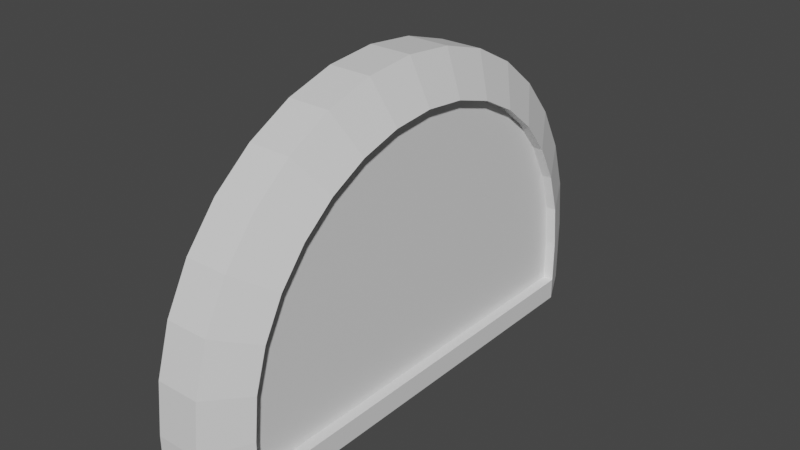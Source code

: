 # Source: compteur.blend  (saved by Blender 3.1.7; exported with 4.5.12 LTS)
import bpy
from mathutils import Matrix  # noqa: F401  (used for matrix-valued properties, if any)

bpy.ops.wm.read_factory_settings(use_empty=True)
scene = bpy.context.scene
scene.name = 'Scene'

# ---- collections
col_collection = bpy.data.collections.new('Collection'); scene.collection.children.link(col_collection)

# ---- materials (node trees are filled in below, after node groups)
mat_fond = bpy.data.materials.new('Fond')
mat_fond.use_transparent_shadow = False
mat_bord = bpy.data.materials.new('Bord')
mat_bord.use_transparent_shadow = False
mat_aiguille = bpy.data.materials.new('Aiguille')
mat_aiguille.use_transparent_shadow = False
mat_vitre = bpy.data.materials.new('Vitre')
mat_vitre.use_transparent_shadow = False
mat_aiguillelimit = bpy.data.materials.new('AiguilleLimit')
mat_aiguillelimit.use_transparent_shadow = False

# ---- material node trees
mat_fond.use_nodes = True; mat_fond.node_tree.nodes.clear()
_N = mat_fond.node_tree.nodes; _L = mat_fond.node_tree.links
n0 = _N.new('ShaderNodeBsdfPrincipled'); n0.name = 'Principled BSDF'; n0.location = (10, 300)
n0.distribution = 'GGX'
n0.subsurface_method = 'RANDOM_WALK_SKIN'
n0.inputs[3].default_value = 1.45
n0.inputs[27].default_value = (0.0, 0.0, 0.0, 1.0)
n0.inputs[28].default_value = 1.0
n1 = _N.new('ShaderNodeOutputMaterial'); n1.name = 'Material Output'; n1.location = (300, 300)
_L.new(n0.outputs[0], n1.inputs[0])
n1.is_active_output = True
mat_bord.use_nodes = True; mat_bord.node_tree.nodes.clear()
_N = mat_bord.node_tree.nodes; _L = mat_bord.node_tree.links
n0 = _N.new('ShaderNodeBsdfPrincipled'); n0.name = 'Principled BSDF'; n0.location = (10, 300)
n0.distribution = 'GGX'
n0.subsurface_method = 'RANDOM_WALK_SKIN'
n0.inputs[3].default_value = 1.45
n0.inputs[27].default_value = (0.0, 0.0, 0.0, 1.0)
n0.inputs[28].default_value = 1.0
n1 = _N.new('ShaderNodeOutputMaterial'); n1.name = 'Material Output'; n1.location = (300, 300)
_L.new(n0.outputs[0], n1.inputs[0])
n1.is_active_output = True
mat_aiguille.use_nodes = True; mat_aiguille.node_tree.nodes.clear()
_N = mat_aiguille.node_tree.nodes; _L = mat_aiguille.node_tree.links
n0 = _N.new('ShaderNodeBsdfPrincipled'); n0.name = 'Principled BSDF'; n0.location = (10, 300)
n0.distribution = 'GGX'
n0.subsurface_method = 'RANDOM_WALK_SKIN'
n0.inputs[3].default_value = 1.45
n0.inputs[27].default_value = (0.0, 0.0, 0.0, 1.0)
n0.inputs[28].default_value = 1.0
n1 = _N.new('ShaderNodeOutputMaterial'); n1.name = 'Material Output'; n1.location = (300, 300)
_L.new(n0.outputs[0], n1.inputs[0])
n1.is_active_output = True
mat_vitre.use_nodes = True; mat_vitre.node_tree.nodes.clear()
_N = mat_vitre.node_tree.nodes; _L = mat_vitre.node_tree.links
n0 = _N.new('ShaderNodeBsdfPrincipled'); n0.name = 'Principled BSDF'; n0.location = (10, 300)
n0.distribution = 'GGX'
n0.subsurface_method = 'RANDOM_WALK_SKIN'
n0.inputs[3].default_value = 1.45
n0.inputs[27].default_value = (0.0, 0.0, 0.0, 1.0)
n0.inputs[28].default_value = 1.0
n1 = _N.new('ShaderNodeOutputMaterial'); n1.name = 'Material Output'; n1.location = (300, 300)
_L.new(n0.outputs[0], n1.inputs[0])
n1.is_active_output = True
mat_aiguillelimit.use_nodes = True; mat_aiguillelimit.node_tree.nodes.clear()
_N = mat_aiguillelimit.node_tree.nodes; _L = mat_aiguillelimit.node_tree.links
n0 = _N.new('ShaderNodeBsdfPrincipled'); n0.name = 'Principled BSDF'; n0.location = (10, 300)
n0.distribution = 'GGX'
n0.subsurface_method = 'RANDOM_WALK_SKIN'
n0.inputs[3].default_value = 1.45
n0.inputs[27].default_value = (0.0, 0.0, 0.0, 1.0)
n0.inputs[28].default_value = 1.0
n1 = _N.new('ShaderNodeOutputMaterial'); n1.name = 'Material Output'; n1.location = (300, 300)
_L.new(n0.outputs[0], n1.inputs[0])
n1.is_active_output = True

# ---- world
world_world = bpy.data.worlds.new('World'); scene.world = world_world
world_world.use_nodes = True; world_world.node_tree.nodes.clear()
_N = world_world.node_tree.nodes; _L = world_world.node_tree.links
n0 = _N.new('ShaderNodeOutputWorld'); n0.name = 'World Output'; n0.location = (300, 300)
n1 = _N.new('ShaderNodeBackground'); n1.name = 'Background'; n1.location = (10, 300)
n1.inputs[0].default_value = (0.05088, 0.05088, 0.05088, 1.0)
_L.new(n1.outputs[0], n0.inputs[0])
n0.is_active_output = True
world_world.color = (0.05088, 0.05088, 0.05088)
world_world.use_sun_shadow = False
world_world.sun_shadow_jitter_overblur = 0.0

# ---- meshes
me_cylinder = bpy.data.meshes.new('Cylinder')
me_cylinder.from_pydata([(-1.947e-07, 1.0, -0.05), (0.2, 1.0, -0.05), (0.2, -1.0, -0.05), (-2.821e-07, -1.0, -0.05), (-0.1951, -0.9808, -0.05), (-0.3827, -0.9239, -0.05), (-0.5556, -0.8315, -0.05), (-0.7071, -0.7071, -0.05), (-0.8315, -0.5556, -0.05), (-0.9239, -0.3827, -0.05), (-0.9808, -0.1951, -0.05), (-1.0, 1.463e-07, -0.05), (-0.9808, 0.1951, -0.05), (-0.9239, 0.3827, -0.05), (-0.8315, 0.5556, -0.05), (-0.7071, 0.7071, -0.05), (-0.5556, 0.8315, -0.05), (-0.3827, 0.9239, -0.05), (-0.1951, 0.9808, -0.05), (0.2, 1.192e-07, -0.05)], [], [(18, 19, 0), (19, 4, 3), (17, 19, 18), (16, 19, 17), (15, 19, 16), (14, 19, 15), (13, 19, 14), (12, 19, 13), (11, 19, 12), (10, 19, 11), (10, 9, 19), (19, 9, 8), (19, 7, 6), (19, 6, 5), (19, 5, 4), (19, 1, 0), (2, 19, 3), (19, 8, 7)])
_uv = me_cylinder.uv_layers.new(name='UVMap')
_uv.uv.foreach_set('vector', [0.9904, 0.1976, 0.5, 1.524e-05, 1.0, 0.1, 0.5, 1.524e-05, 0.009607, 0.1976, 1.788e-07, 0.1, 0.9619, 0.2914, 0.5, 1.524e-05, 0.9904, 0.1976, 0.9157, 0.3778, 0.5, 1.524e-05, 0.9619, 0.2914, 0.8536, 0.4536, 0.5, 1.524e-05, 0.9157, 0.3778, 0.7778, 0.5158, 0.5, 1.524e-05, 0.8536, 0.4536, 0.6913, 0.562, 0.5, 1.524e-05, 0.7778, 0.5158, 0.5975, 0.5904, 0.5, 1.524e-05, 0.6913, 0.562, 0.5, 0.6, 0.5, 1.524e-05, 0.5975, 0.5904, 0.4025, 0.5904, 0.5, 1.524e-05, 0.5, 0.6, 0.4025, 0.5904, 0.3087, 0.562, 0.5, 1.524e-05, 0.5, 1.524e-05, 0.3087, 0.562, 0.2222, 0.5157, 0.5, 1.524e-05, 0.1464, 0.4536, 0.08427, 0.3778, 0.5, 1.524e-05, 0.08427, 0.3778, 0.03806, 0.2914, 0.5, 1.524e-05, 0.03806, 0.2914, 0.009607, 0.1976, 0.5, 1.524e-05, 1.0, 1.527e-05, 1.0, 0.1, 1.788e-07, 1.524e-05, 0.5, 1.524e-05, 1.788e-07, 0.1, 0.5, 1.524e-05, 0.2222, 0.5157, 0.1464, 0.4536])
me_cylinder.materials.append(mat_fond)
me_cylinder.use_remesh_fix_poles = True
me_cylinder.use_remesh_preserve_attributes = False
me_cylinder.update()
me_cylinder_002 = bpy.data.meshes.new('Cylinder.002')
me_cylinder_002.from_pydata([(1.752e-07, 1.0, -0.1), (-1.752e-07, 1.0, 0.2), (0.2, 1.0, 0.2), (0.2, -1.0, -0.1), (0.2, -1.0, 0.2), (8.781e-08, -1.0, -0.1), (-2.627e-07, -1.0, 0.2), (-0.1951, -0.9808, -0.1), (-0.1951, -0.9808, 0.2), (-0.3827, -0.9239, -0.1), (-0.3827, -0.9239, 0.2), (-0.5556, -0.8315, -0.1), (-0.5556, -0.8315, 0.2), (-0.7071, -0.7071, -0.1), (-0.7071, -0.7071, 0.2), (-0.8315, -0.5556, -0.1), (-0.8315, -0.5556, 0.2), (-0.9239, -0.3827, -0.1), (-0.9239, -0.3827, 0.2), (-0.9808, -0.1951, -0.1), (-0.9808, -0.1951, 0.2), (-1.0, -1.09e-07, -0.1), (-1.0, 1.328e-07, 0.2), (-0.9808, 0.1951, -0.1), (-0.9808, 0.1951, 0.2), (-0.9239, 0.3827, -0.1), (-0.9239, 0.3827, 0.2), (-0.8315, 0.5556, -0.1), (-0.8315, 0.5556, 0.2), (-0.7071, 0.7071, -0.1), (-0.7071, 0.7071, 0.2), (-0.5556, 0.8315, -0.1), (-0.5556, 0.8315, 0.2), (-0.3827, 0.9239, -0.1), (-0.3827, 0.9239, 0.2), (-0.1951, 0.9808, -0.1), (-0.1951, 0.9808, 0.2), (2.094e-07, 1.2, -0.1), (0.2, 1.2, -0.1), (0.2, 1.2, 0.1), (-2.151e-07, 1.2, 0.1), (0.3, 1.0, -0.1), (0.3, 1.0, 0.2), (0.2, 1.0, -0.1), (0.3, -1.2, 0.1), (0.3, -1.2, -0.1), (0.3, -1.0, 0.2), (0.3, -1.0, -0.1), (0.2, -1.2, -0.1), (0.2, -1.2, 0.1), (1.045e-07, -1.2, -0.1), (-3.2e-07, -1.2, 0.1), (-0.2341, -1.177, -0.1), (-0.2341, -1.177, 0.1), (-0.4592, -1.109, -0.1), (-0.4592, -1.109, 0.1), (-0.6667, -0.9978, -0.1), (-0.6667, -0.9978, 0.1), (-0.8485, -0.8485, -0.1), (-0.8485, -0.8485, 0.1), (-0.9978, -0.6667, -0.1), (-0.9978, -0.6667, 0.1), (-1.109, -0.4592, -0.1), (-1.109, -0.4592, 0.1), (-1.177, -0.2341, -0.1), (-1.177, -0.2341, 0.1), (-1.2, -1.288e-07, -0.1), (-1.2, 1.641e-07, 0.1), (-1.177, 0.2341, -0.1), (-1.177, 0.2341, 0.1), (-1.109, 0.4592, -0.1), (-1.109, 0.4592, 0.1), (-0.9978, 0.6667, -0.1), (-0.9978, 0.6667, 0.1), (-0.8485, 0.8485, -0.1), (-0.8485, 0.8485, 0.1), (-0.6667, 0.9978, -0.1), (-0.6667, 0.9978, 0.1), (-0.4592, 1.109, -0.1), (-0.4592, 1.109, 0.1), (-0.2341, 1.177, -0.1), (-0.2341, 1.177, 0.1), (0.3, 1.2, -0.1), (0.3, 1.2, 0.1)], [], [(36, 1, 40, 81), (18, 20, 65, 63), (0, 35, 80, 37), (19, 17, 62, 64), (34, 36, 81, 79), (16, 18, 63, 61), (35, 33, 78, 80), (17, 15, 60, 62), (32, 34, 79, 77), (14, 16, 61, 59), (33, 31, 76, 78), (15, 13, 58, 60), (30, 32, 77, 75), (12, 14, 59, 57), (31, 29, 74, 76), (13, 11, 56, 58), (37, 40, 39, 38), (4, 46, 42, 2), (47, 3, 43, 41), (3, 4, 2, 43), (49, 48, 45, 44), (48, 3, 47, 45), (4, 49, 44, 46), (46, 47, 41, 42), (48, 49, 51, 50), (50, 51, 53, 52), (52, 53, 55, 54), (54, 55, 57, 56), (56, 57, 59, 58), (58, 59, 61, 60), (60, 61, 63, 62), (62, 63, 65, 64), (64, 65, 67, 66), (66, 67, 69, 68), (68, 69, 71, 70), (70, 71, 73, 72), (72, 73, 75, 74), (74, 75, 77, 76), (76, 77, 79, 78), (78, 79, 81, 80), (80, 81, 40, 37), (21, 19, 64, 66), (20, 22, 67, 65), (5, 3, 48, 50), (23, 21, 66, 68), (4, 6, 51, 49), (22, 24, 69, 67), (7, 5, 50, 52), (25, 23, 68, 70), (6, 8, 53, 51), (24, 26, 71, 69), (9, 7, 52, 54), (43, 0, 37, 38), (27, 25, 70, 72), (8, 10, 55, 53), (1, 2, 39, 40), (26, 28, 73, 71), (11, 9, 54, 56), (29, 27, 72, 74), (10, 12, 57, 55), (28, 30, 75, 73), (21, 23, 24, 22), (23, 25, 26, 24), (25, 27, 28, 26), (27, 29, 30, 28), (29, 31, 32, 30), (31, 33, 34, 32), (33, 35, 36, 34), (35, 0, 1, 36), (0, 43, 2, 1), (3, 5, 6, 4), (5, 7, 8, 6), (7, 9, 10, 8), (9, 11, 12, 10), (11, 13, 14, 12), (13, 15, 16, 14), (15, 17, 18, 16), (17, 19, 20, 18), (19, 21, 22, 20), (43, 38, 82, 41), (38, 39, 83, 82), (39, 2, 42, 83), (41, 82, 83, 42), (47, 46, 44, 45)])
_uv = me_cylinder_002.uv_layers.new(name='UVMap')
_uv.uv.foreach_set('vector', [0.2032, 0.4854, 0.25, 0.49, 0.25, 0.49, 0.2032, 0.4854, 0.02827, 0.1582, 0.01461, 0.2032, 0.01461, 0.2032, 0.02827, 0.1582, 0.75, 0.49, 0.7032, 0.4854, 0.7032, 0.4854, 0.75, 0.49, 0.5146, 0.2032, 0.5283, 0.1582, 0.5283, 0.1582, 0.5146, 0.2032, 0.1582, 0.4717, 0.2032, 0.4854, 0.2032, 0.4854, 0.1582, 0.4717, 0.05045, 0.1167, 0.02827, 0.1582, 0.02827, 0.1582, 0.05045, 0.1167, 0.7032, 0.4854, 0.6582, 0.4717, 0.6582, 0.4717, 0.7032, 0.4854, 0.5283, 0.1582, 0.5504, 0.1167, 0.5504, 0.1167, 0.5283, 0.1582, 0.1167, 0.4496, 0.1582, 0.4717, 0.1582, 0.4717, 0.1167, 0.4496, 0.08029, 0.08029, 0.05045, 0.1167, 0.05045, 0.1167, 0.08029, 0.08029, 0.6582, 0.4717, 0.6167, 0.4496, 0.6167, 0.4496, 0.6582, 0.4717, 0.5504, 0.1167, 0.5803, 0.08029, 0.5803, 0.08029, 0.5504, 0.1167, 0.08029, 0.4197, 0.1167, 0.4496, 0.1167, 0.4496, 0.08029, 0.4197, 0.1167, 0.05045, 0.08029, 0.08029, 0.08029, 0.08029, 0.1167, 0.05045, 0.6167, 0.4496, 0.5803, 0.4197, 0.5803, 0.4197, 0.6167, 0.4496, 0.5803, 0.08029, 0.6167, 0.05045, 0.6167, 0.05045, 0.5803, 0.08029, 1.0, 0.5, 1.0, 1.0, 0.9688, 1.0, 0.9688, 0.5, 0.2968, 0.01461, 0.2968, 0.01461, 0.2968, 0.01461, 0.2968, 0.01461, 0.7968, 0.01461, 0.7968, 0.01461, 0.7968, 0.01461, 0.7968, 0.01461, 0.7968, 0.01461, 0.2968, 0.01461, 0.2968, 0.01461, 0.7968, 0.01461, 0.5312, 1.0, 0.5312, 0.5, 0.5312, 0.5, 0.5312, 1.0, 0.7968, 0.01461, 0.7968, 0.01461, 0.7968, 0.01461, 0.7968, 0.01461, 0.2968, 0.01461, 0.2968, 0.01461, 0.2968, 0.01461, 0.2968, 0.01461, 0.0, 0.0, 0.0, 0.0, 0.0, 0.0, 0.0, 0.0, 0.5312, 0.5, 0.5312, 1.0, 0.5, 1.0, 0.5, 0.5, 0.5, 0.5, 0.5, 1.0, 0.4688, 1.0, 0.4688, 0.5, 0.4688, 0.5, 0.4688, 1.0, 0.4375, 1.0, 0.4375, 0.5, 0.4375, 0.5, 0.4375, 1.0, 0.4062, 1.0, 0.4062, 0.5, 0.4062, 0.5, 0.4062, 1.0, 0.375, 1.0, 0.375, 0.5, 0.375, 0.5, 0.375, 1.0, 0.3438, 1.0, 0.3438, 0.5, 0.3438, 0.5, 0.3438, 1.0, 0.3125, 1.0, 0.3125, 0.5, 0.3125, 0.5, 0.3125, 1.0, 0.2812, 1.0, 0.2812, 0.5, 0.2812, 0.5, 0.2812, 1.0, 0.25, 1.0, 0.25, 0.5, 0.25, 0.5, 0.25, 1.0, 0.2188, 1.0, 0.2188, 0.5, 0.2188, 0.5, 0.2188, 1.0, 0.1875, 1.0, 0.1875, 0.5, 0.1875, 0.5, 0.1875, 1.0, 0.1562, 1.0, 0.1562, 0.5, 0.1562, 0.5, 0.1562, 1.0, 0.125, 1.0, 0.125, 0.5, 0.125, 0.5, 0.125, 1.0, 0.09375, 1.0, 0.09375, 0.5, 0.09375, 0.5, 0.09375, 1.0, 0.0625, 1.0, 0.0625, 0.5, 0.0625, 0.5, 0.0625, 1.0, 0.03125, 1.0, 0.03125, 0.5, 0.03125, 0.5, 0.03125, 1.0, 0.0, 1.0, 0.0, 0.5, 0.51, 0.25, 0.5146, 0.2032, 0.5146, 0.2032, 0.51, 0.25, 0.01461, 0.2032, 0.01, 0.25, 0.01, 0.25, 0.01461, 0.2032, 0.75, 0.01, 0.7968, 0.01461, 0.7968, 0.01461, 0.75, 0.01, 0.5146, 0.2968, 0.51, 0.25, 0.51, 0.25, 0.5146, 0.2968, 0.2968, 0.01461, 0.25, 0.01, 0.25, 0.01, 0.2968, 0.01461, 0.01, 0.25, 0.01461, 0.2968, 0.01461, 0.2968, 0.01, 0.25, 0.7032, 0.01461, 0.75, 0.01, 0.75, 0.01, 0.7032, 0.01461, 0.5283, 0.3418, 0.5146, 0.2968, 0.5146, 0.2968, 0.5283, 0.3418, 0.25, 0.01, 0.2032, 0.01461, 0.2032, 0.01461, 0.25, 0.01, 0.01461, 0.2968, 0.02827, 0.3418, 0.02827, 0.3418, 0.01461, 0.2968, 0.6582, 0.02827, 0.7032, 0.01461, 0.7032, 0.01461, 0.6582, 0.02827, 0.7968, 0.4854, 0.75, 0.49, 0.75, 0.49, 0.7968, 0.4854, 0.5504, 0.3833, 0.5283, 0.3418, 0.5283, 0.3418, 0.5504, 0.3833, 0.2032, 0.01461, 0.1582, 0.02827, 0.1582, 0.02827, 0.2032, 0.01461, 0.25, 0.49, 0.2968, 0.4854, 0.2968, 0.4854, 0.25, 0.49, 0.02827, 0.3418, 0.05045, 0.3833, 0.05045, 0.3833, 0.02827, 0.3418, 0.6167, 0.05045, 0.6582, 0.02827, 0.6582, 0.02827, 0.6167, 0.05045, 0.5803, 0.4197, 0.5504, 0.3833, 0.5504, 0.3833, 0.5803, 0.4197, 0.1582, 0.02827, 0.1167, 0.05045, 0.1167, 0.05045, 0.1582, 0.02827, 0.05045, 0.3833, 0.08029, 0.4197, 0.08029, 0.4197, 0.05045, 0.3833, 0.51, 0.25, 0.5146, 0.2968, 0.01461, 0.2968, 0.01, 0.25, 0.5146, 0.2968, 0.5283, 0.3418, 0.02827, 0.3418, 0.01461, 0.2968, 0.5283, 0.3418, 0.5504, 0.3833, 0.05045, 0.3833, 0.02827, 0.3418, 0.5504, 0.3833, 0.5803, 0.4197, 0.08029, 0.4197, 0.05045, 0.3833, 0.5803, 0.4197, 0.6167, 0.4496, 0.1167, 0.4496, 0.08029, 0.4197, 0.6167, 0.4496, 0.6582, 0.4717, 0.1582, 0.4717, 0.1167, 0.4496, 0.6582, 0.4717, 0.7032, 0.4854, 0.2032, 0.4854, 0.1582, 0.4717, 0.7032, 0.4854, 0.75, 0.49, 0.25, 0.49, 0.2032, 0.4854, 0.75, 0.49, 0.7968, 0.4854, 0.2968, 0.4854, 0.25, 0.49, 0.7968, 0.01461, 0.75, 0.01, 0.25, 0.01, 0.2968, 0.01461, 0.75, 0.01, 0.7032, 0.01461, 0.2032, 0.01461, 0.25, 0.01, 0.7032, 0.01461, 0.6582, 0.02827, 0.1582, 0.02827, 0.2032, 0.01461, 0.6582, 0.02827, 0.6167, 0.05045, 0.1167, 0.05045, 0.1582, 0.02827, 0.6167, 0.05045, 0.5803, 0.08029, 0.08029, 0.08029, 0.1167, 0.05045, 0.5803, 0.08029, 0.5504, 0.1167, 0.05045, 0.1167, 0.08029, 0.08029, 0.5504, 0.1167, 0.5283, 0.1582, 0.02827, 0.1582, 0.05045, 0.1167, 0.5283, 0.1582, 0.5146, 0.2032, 0.01461, 0.2032, 0.02827, 0.1582, 0.5146, 0.2032, 0.51, 0.25, 0.01, 0.25, 0.01461, 0.2032, 0.7968, 0.4854, 0.7968, 0.4854, 0.7968, 0.4854, 0.7968, 0.4854, 0.9688, 0.5, 0.9688, 1.0, 0.9688, 1.0, 0.9688, 0.5, 0.2968, 0.4854, 0.2968, 0.4854, 0.2968, 0.4854, 0.2968, 0.4854, 0.7968, 0.4854, 0.7968, 0.4854, 0.9688, 1.0, 0.2968, 0.4854, 0.7968, 0.01461, 0.2968, 0.01461, 0.5312, 1.0, 0.7968, 0.01461])
me_cylinder_002.materials.append(mat_bord)
me_cylinder_002.use_remesh_fix_poles = True
me_cylinder_002.use_remesh_preserve_attributes = False
me_cylinder_002.update()
me_plane = bpy.data.meshes.new('Plane')
me_plane.from_pydata([(1.49e-08, -1.0, 0.02), (0.2, -1.0, 0.02), (1.49e-08, 5.232e-15, 0.02), (0.2, 0.0, 0.02), (1.49e-08, 0.2, 0.02), (0.2, 0.2, 0.02), (-0.2, -1.0, 0.02), (-0.2, 0.0, 0.02), (-0.2, 0.2, 0.02)], [], [(0, 1, 3, 2), (2, 3, 5, 4), (2, 4, 8, 7), (0, 2, 7, 6)])
_uv = me_plane.uv_layers.new(name='UVMap')
_uv.uv.foreach_set('vector', [0.1667, 1.0, 0.0, 1.0, 7.451e-08, 0.1667, 0.1667, 0.1667, 0.1667, 0.1667, 7.451e-08, 0.1667, 8.941e-08, 0.0, 0.1667, 1.49e-08, 0.1667, 0.1667, 0.1667, 1.49e-08, 0.3333, 2.98e-08, 0.3333, 0.1667, 0.1667, 1.0, 0.1667, 0.1667, 0.3333, 0.1667, 0.3333, 1.0])
me_plane.materials.append(mat_aiguille)
me_plane.use_remesh_fix_poles = True
me_plane.use_remesh_preserve_attributes = False
me_plane.update()
me_cylinder_001 = bpy.data.meshes.new('Cylinder.001')
me_cylinder_001.from_pydata([(-1.558e-07, 1.0, 0.15), (0.2, 1.0, 0.15), (0.2, -1.0, 0.15), (-2.432e-07, -1.0, 0.15), (-0.1951, -0.9808, 0.15), (-0.3827, -0.9239, 0.15), (-0.5556, -0.8315, 0.15), (-0.7071, -0.7071, 0.15), (-0.8315, -0.5556, 0.15), (-0.9239, -0.3827, 0.15), (-0.9808, -0.1951, 0.15), (-1.0, 1.194e-07, 0.15), (-0.9808, 0.1951, 0.15), (-0.9239, 0.3827, 0.15), (-0.8315, 0.5556, 0.15), (-0.7071, 0.7071, 0.15), (-0.5556, 0.8315, 0.15), (-0.3827, 0.9239, 0.15), (-0.1951, 0.9808, 0.15), (0.2, 9.234e-08, 0.15)], [], [(18, 19, 0), (19, 4, 3), (17, 19, 18), (16, 19, 17), (15, 19, 16), (14, 19, 15), (13, 19, 14), (12, 19, 13), (11, 19, 12), (10, 19, 11), (10, 9, 19), (19, 9, 8), (19, 7, 6), (19, 6, 5), (19, 5, 4), (19, 1, 0), (2, 19, 3), (19, 8, 7)])
_uv = me_cylinder_001.uv_layers.new(name='UVMap')
_uv.uv.foreach_set('vector', [0.9904, 0.1976, 0.5, 1.524e-05, 1.0, 0.1, 0.5, 1.524e-05, 0.009607, 0.1976, 1.788e-07, 0.1, 0.9619, 0.2914, 0.5, 1.524e-05, 0.9904, 0.1976, 0.9157, 0.3778, 0.5, 1.524e-05, 0.9619, 0.2914, 0.8536, 0.4536, 0.5, 1.524e-05, 0.9157, 0.3778, 0.7778, 0.5158, 0.5, 1.524e-05, 0.8536, 0.4536, 0.6913, 0.562, 0.5, 1.524e-05, 0.7778, 0.5158, 0.5975, 0.5904, 0.5, 1.524e-05, 0.6913, 0.562, 0.5, 0.6, 0.5, 1.524e-05, 0.5975, 0.5904, 0.4025, 0.5904, 0.5, 1.524e-05, 0.5, 0.6, 0.4025, 0.5904, 0.3087, 0.562, 0.5, 1.524e-05, 0.5, 1.524e-05, 0.3087, 0.562, 0.2222, 0.5157, 0.5, 1.524e-05, 0.1464, 0.4536, 0.08427, 0.3778, 0.5, 1.524e-05, 0.08427, 0.3778, 0.03806, 0.2914, 0.5, 1.524e-05, 0.03806, 0.2914, 0.009607, 0.1976, 0.5, 1.524e-05, 1.0, 1.527e-05, 1.0, 0.1, 1.788e-07, 1.524e-05, 0.5, 1.524e-05, 1.788e-07, 0.1, 0.5, 1.524e-05, 0.2222, 0.5157, 0.1464, 0.4536])
me_cylinder_001.materials.append(mat_vitre)
me_cylinder_001.use_remesh_fix_poles = True
me_cylinder_001.use_remesh_preserve_attributes = False
me_cylinder_001.update()
me_plane_001 = bpy.data.meshes.new('Plane.001')
me_plane_001.from_pydata([(1.685e-08, -1.0, 0.03), (0.2, -1.0, 0.03), (1.685e-08, -1.344e-09, 0.03), (0.2, -1.344e-09, 0.03), (1.685e-08, 0.2, 0.03), (0.2, 0.2, 0.03), (-0.2, -1.0, 0.03), (-0.2, -1.344e-09, 0.03), (-0.2, 0.2, 0.03)], [], [(0, 1, 3, 2), (2, 3, 5, 4), (2, 4, 8, 7), (0, 2, 7, 6)])
_uv = me_plane_001.uv_layers.new(name='UVMap')
_uv.uv.foreach_set('vector', [0.1667, 1.0, 0.0, 1.0, 7.451e-08, 0.1667, 0.1667, 0.1667, 0.1667, 0.1667, 7.451e-08, 0.1667, 8.941e-08, 0.0, 0.1667, 1.49e-08, 0.1667, 0.1667, 0.1667, 1.49e-08, 0.3333, 2.98e-08, 0.3333, 0.1667, 0.1667, 1.0, 0.1667, 0.1667, 0.3333, 0.1667, 0.3333, 1.0])
me_plane_001.materials.append(mat_aiguillelimit)
me_plane_001.use_remesh_fix_poles = True
me_plane_001.use_remesh_preserve_attributes = False
me_plane_001.update()

# ---- objects
ob_fond = bpy.data.objects.new('Fond', me_cylinder)
ob_bord = bpy.data.objects.new('Bord', me_cylinder_002)
ob_aiguille = bpy.data.objects.new('Aiguille', me_plane)
ob_vitre = bpy.data.objects.new('Vitre', me_cylinder_001)
ob_aiguillelimit = bpy.data.objects.new('AiguilleLimit', me_plane_001)

# ---- transforms, parenting, visibility, modifiers, constraints
ob_fond.location = (0.0, 0.0, 0.0)
ob_fond.rotation_euler = (-1.344e-07, 1.571, 0.0)
ob_bord.location = (0.0, 0.0, 0.0)
ob_bord.rotation_euler = (-1.344e-07, 1.571, 0.0)
ob_aiguille.location = (3.725e-09, 0.0, 0.0)
ob_aiguille.rotation_euler = (-1.344e-07, 1.571, 0.0)
ob_vitre.location = (0.0, 0.0, 0.0)
ob_vitre.rotation_euler = (-1.344e-07, 1.571, 0.0)
ob_aiguillelimit.location = (3.725e-09, 0.0, 0.0)
ob_aiguillelimit.rotation_euler = (-1.344e-07, 1.571, 0.0)

# ---- collection membership
col_collection.objects.link(ob_fond)
col_collection.objects.link(ob_bord)
col_collection.objects.link(ob_aiguille)
col_collection.objects.link(ob_vitre)
col_collection.objects.link(ob_aiguillelimit)

# ---- scene / render settings (as saved in the file)
scene.frame_start = 1; scene.frame_end = 250; scene.frame_set(1)
scene.render.engine = 'BLENDER_EEVEE_NEXT'
scene.cycles.sampling_pattern = 'TABULATED_SOBOL'
scene.cycles.use_light_tree = False
scene.view_settings.view_transform = 'Filmic'
bpy.context.view_layer.update()

# ---- added for rendering (the .blend has no active camera and no usable light): camera, sun
cam_auto = bpy.data.cameras.new('AutoCamera')
cam_auto.lens = 50.0
cam_auto.sensor_width = 36.0
cam_auto.clip_end = 1000.0
ob_auto_camera = bpy.data.objects.new('AutoCamera', cam_auto)
scene.collection.objects.link(ob_auto_camera)
ob_auto_camera.location = (2.68324, -3.15988, 2.55659)
ob_auto_camera.rotation_euler = (1.09748, -7.21219e-08, 0.694738)
scene.camera = ob_auto_camera
light_auto_sun = bpy.data.lights.new('AutoSun', 'SUN')
light_auto_sun.energy = 3.0
light_auto_sun.angle = 0.0523599
ob_auto_sun = bpy.data.objects.new('AutoSun', light_auto_sun)
scene.collection.objects.link(ob_auto_sun)
ob_auto_sun.rotation_euler = (0.872665, 0.174533, 0.523599)
bpy.context.view_layer.update()
